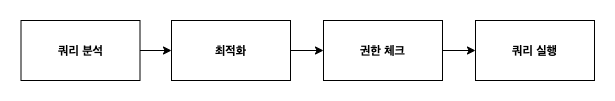

The diagram above was exported from draw.io. Its source (the exported page's mxGraphModel, read from the mxfile embedded in the PNG):
<mxGraphModel dx="2742" dy="983" grid="0" gridSize="10" guides="1" tooltips="1" connect="1" arrows="1" fold="1" page="1" pageScale="0.5" pageWidth="3300" pageHeight="4681" background="#ffffff" math="0" shadow="0">
  <root>
    <mxCell id="0" />
    <mxCell id="1" parent="0" />
    <mxCell id="2" style="edgeStyle=orthogonalEdgeStyle;rounded=0;orthogonalLoop=1;jettySize=auto;html=1;exitX=1;exitY=0.5;exitDx=0;exitDy=0;" edge="1" source="3" target="5" parent="1">
      <mxGeometry relative="1" as="geometry" />
    </mxCell>
    <mxCell id="3" value="&lt;b&gt;쿼리 분석&lt;/b&gt;" style="rounded=0;whiteSpace=wrap;html=1;" vertex="1" parent="1">
      <mxGeometry x="-641.5" y="580" width="119" height="60" as="geometry" />
    </mxCell>
    <mxCell id="4" style="edgeStyle=orthogonalEdgeStyle;rounded=0;orthogonalLoop=1;jettySize=auto;html=1;exitX=1;exitY=0.5;exitDx=0;exitDy=0;" edge="1" source="5" target="7" parent="1">
      <mxGeometry relative="1" as="geometry" />
    </mxCell>
    <mxCell id="5" value="&lt;b&gt;최적화&lt;/b&gt;" style="rounded=0;whiteSpace=wrap;html=1;" vertex="1" parent="1">
      <mxGeometry x="-491" y="580" width="119" height="60" as="geometry" />
    </mxCell>
    <mxCell id="6" style="edgeStyle=orthogonalEdgeStyle;rounded=0;orthogonalLoop=1;jettySize=auto;html=1;exitX=1;exitY=0.5;exitDx=0;exitDy=0;" edge="1" source="7" target="8" parent="1">
      <mxGeometry relative="1" as="geometry" />
    </mxCell>
    <mxCell id="7" value="&lt;b&gt;권한 체크&lt;/b&gt;" style="rounded=0;whiteSpace=wrap;html=1;" vertex="1" parent="1">
      <mxGeometry x="-339" y="580" width="119" height="60" as="geometry" />
    </mxCell>
    <mxCell id="8" value="&lt;b&gt;쿼리 실행&lt;/b&gt;" style="rounded=0;whiteSpace=wrap;html=1;" vertex="1" parent="1">
      <mxGeometry x="-187" y="580" width="119" height="60" as="geometry" />
    </mxCell>
  </root>
</mxGraphModel>